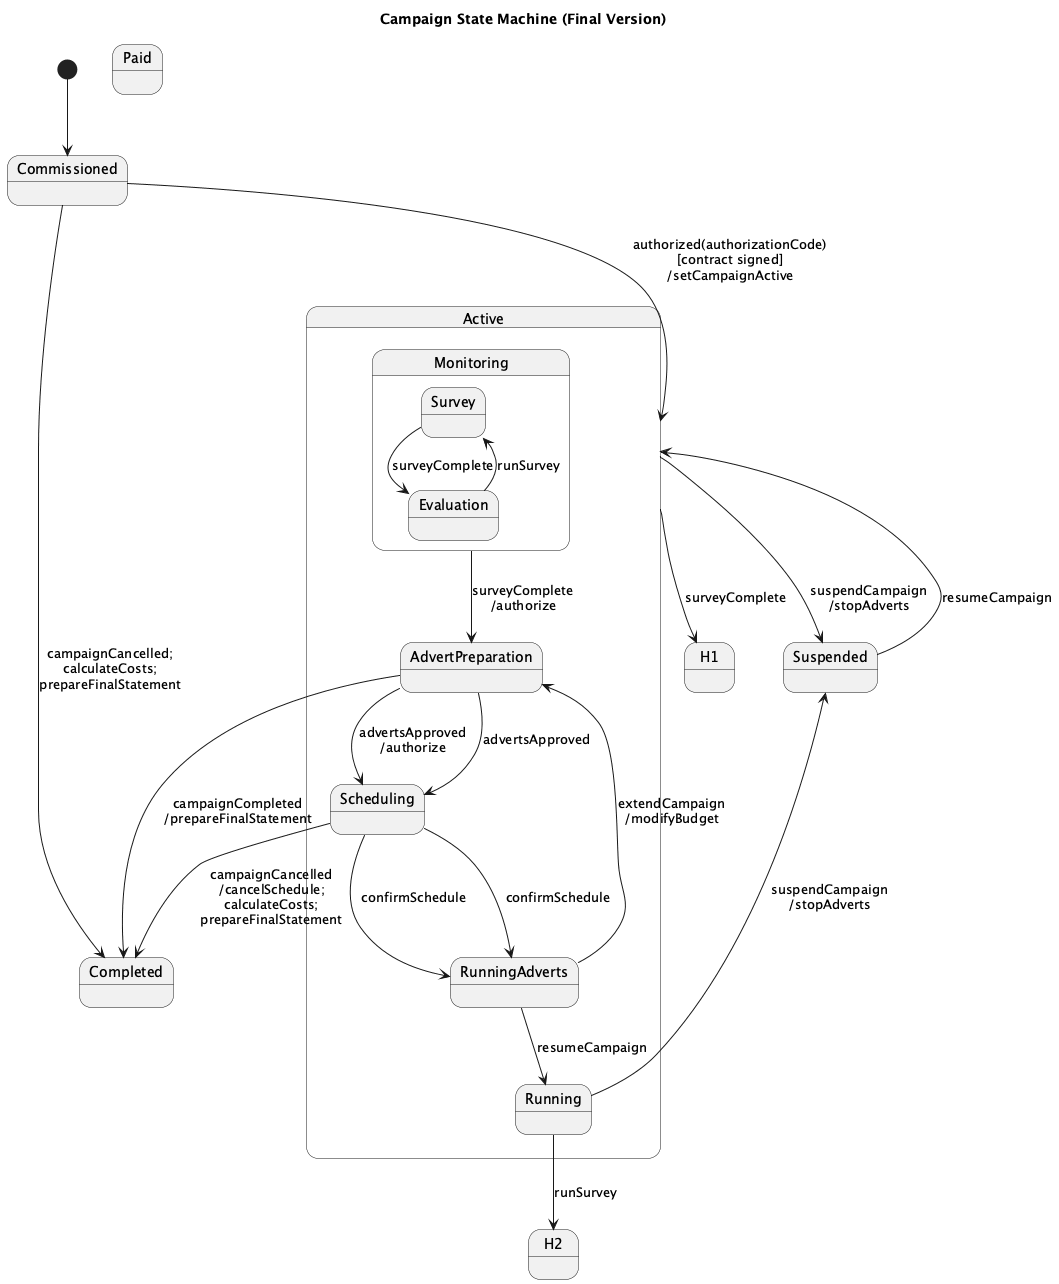

The diagram above was rendered by PlantUML. Its source (embedded in the PNG):
@startuml
title Campaign State Machine (Final Version)

[*] --> Commissioned

state Commissioned
state Suspended
state Completed
state Paid

Commissioned --> Active : authorized(authorizationCode)\n[contract signed]\n/setCampaignActive
Commissioned --> Completed : campaignCancelled;\ncalculateCosts;\nprepareFinalStatement

state Active {
  state Monitoring {
    Survey --> Evaluation : surveyComplete
    Evaluation --> Survey : runSurvey
    Monitoring --> AdvertPreparation : surveyComplete\n/authorize
  }

  state Running {
    AdvertPreparation --> Scheduling : advertsApproved
    Scheduling --> RunningAdverts : confirmSchedule
    RunningAdverts --> AdvertPreparation : extendCampaign\n/modifyBudget
    Running --> Suspended : suspendCampaign\n/stopAdverts
  }

  state RunningAdverts {
    RunningAdverts --> Running : resumeCampaign
  }

  state AdvertPreparation {
    AdvertPreparation --> Scheduling : advertsApproved\n/authorize
    AdvertPreparation --> Completed : campaignCompleted\n/prepareFinalStatement
  }

  state Scheduling {
    Scheduling --> RunningAdverts : confirmSchedule
    Scheduling --> Completed : campaignCancelled\n/cancelSchedule;\ncalculateCosts;\nprepareFinalStatement
  }
}

Active --> Suspended : suspendCampaign\n/stopAdverts
Suspended --> Active : resumeCampaign

state H1 {
  Active --> H1 : surveyComplete
}

state H2 {
  Running --> H2 : runSurvey
}
@enduml